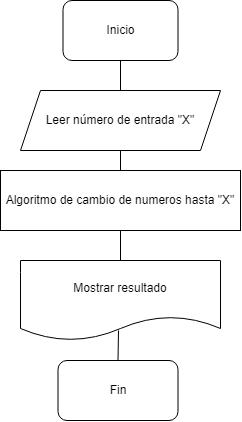

The diagram above was exported from draw.io. Its source (the exported page's mxGraphModel, read from the mxfile embedded in the PNG):
<mxGraphModel dx="981" dy="550" grid="1" gridSize="10" guides="1" tooltips="1" connect="1" arrows="1" fold="1" page="1" pageScale="1" pageWidth="827" pageHeight="1169" math="0" shadow="0">
  <root>
    <mxCell id="WIyWlLk6GJQsqaUBKTNV-0" />
    <mxCell id="WIyWlLk6GJQsqaUBKTNV-1" parent="WIyWlLk6GJQsqaUBKTNV-0" />
    <mxCell id="DrBiLlZrSsEln_XXSzAy-0" value="Mostrar resultado" style="shape=document;whiteSpace=wrap;html=1;boundedLbl=1;" vertex="1" parent="WIyWlLk6GJQsqaUBKTNV-1">
      <mxGeometry x="90" y="410" width="200" height="80" as="geometry" />
    </mxCell>
    <mxCell id="DrBiLlZrSsEln_XXSzAy-1" value="Leer número de entrada &quot;X&quot;" style="shape=parallelogram;perimeter=parallelogramPerimeter;whiteSpace=wrap;html=1;fixedSize=1;" vertex="1" parent="WIyWlLk6GJQsqaUBKTNV-1">
      <mxGeometry x="90" y="240" width="200" height="60" as="geometry" />
    </mxCell>
    <mxCell id="DrBiLlZrSsEln_XXSzAy-2" value="Inicio" style="rounded=1;whiteSpace=wrap;html=1;" vertex="1" parent="WIyWlLk6GJQsqaUBKTNV-1">
      <mxGeometry x="132.5" y="150" width="115" height="60" as="geometry" />
    </mxCell>
    <mxCell id="DrBiLlZrSsEln_XXSzAy-3" value="Fin" style="rounded=1;whiteSpace=wrap;html=1;" vertex="1" parent="WIyWlLk6GJQsqaUBKTNV-1">
      <mxGeometry x="127.5" y="510" width="120" height="60" as="geometry" />
    </mxCell>
    <mxCell id="DrBiLlZrSsEln_XXSzAy-5" value="" style="endArrow=none;html=1;rounded=0;entryX=0.5;entryY=1;entryDx=0;entryDy=0;" edge="1" parent="WIyWlLk6GJQsqaUBKTNV-1" source="DrBiLlZrSsEln_XXSzAy-1" target="DrBiLlZrSsEln_XXSzAy-2">
      <mxGeometry width="50" height="50" relative="1" as="geometry">
        <mxPoint x="140" y="290" as="sourcePoint" />
        <mxPoint x="190" y="240" as="targetPoint" />
      </mxGeometry>
    </mxCell>
    <mxCell id="DrBiLlZrSsEln_XXSzAy-7" value="" style="endArrow=none;html=1;rounded=0;exitX=0.5;exitY=0;exitDx=0;exitDy=0;" edge="1" parent="WIyWlLk6GJQsqaUBKTNV-1" source="DrBiLlZrSsEln_XXSzAy-3">
      <mxGeometry width="50" height="50" relative="1" as="geometry">
        <mxPoint x="180" y="470" as="sourcePoint" />
        <mxPoint x="188" y="480" as="targetPoint" />
      </mxGeometry>
    </mxCell>
    <mxCell id="DrBiLlZrSsEln_XXSzAy-8" value="Algoritmo de cambio de numeros hasta &quot;X&quot;" style="rounded=0;whiteSpace=wrap;html=1;" vertex="1" parent="WIyWlLk6GJQsqaUBKTNV-1">
      <mxGeometry x="70" y="320" width="240" height="60" as="geometry" />
    </mxCell>
    <mxCell id="DrBiLlZrSsEln_XXSzAy-9" value="" style="endArrow=none;html=1;rounded=0;exitX=0.5;exitY=0;exitDx=0;exitDy=0;" edge="1" parent="WIyWlLk6GJQsqaUBKTNV-1" source="DrBiLlZrSsEln_XXSzAy-8">
      <mxGeometry width="50" height="50" relative="1" as="geometry">
        <mxPoint x="170" y="350" as="sourcePoint" />
        <mxPoint x="190" y="300" as="targetPoint" />
      </mxGeometry>
    </mxCell>
    <mxCell id="DrBiLlZrSsEln_XXSzAy-10" value="" style="endArrow=none;html=1;rounded=0;entryX=0.5;entryY=1;entryDx=0;entryDy=0;exitX=0.5;exitY=0;exitDx=0;exitDy=0;" edge="1" parent="WIyWlLk6GJQsqaUBKTNV-1" source="DrBiLlZrSsEln_XXSzAy-0" target="DrBiLlZrSsEln_XXSzAy-8">
      <mxGeometry width="50" height="50" relative="1" as="geometry">
        <mxPoint x="190" y="410" as="sourcePoint" />
        <mxPoint x="230" y="380" as="targetPoint" />
      </mxGeometry>
    </mxCell>
  </root>
</mxGraphModel>